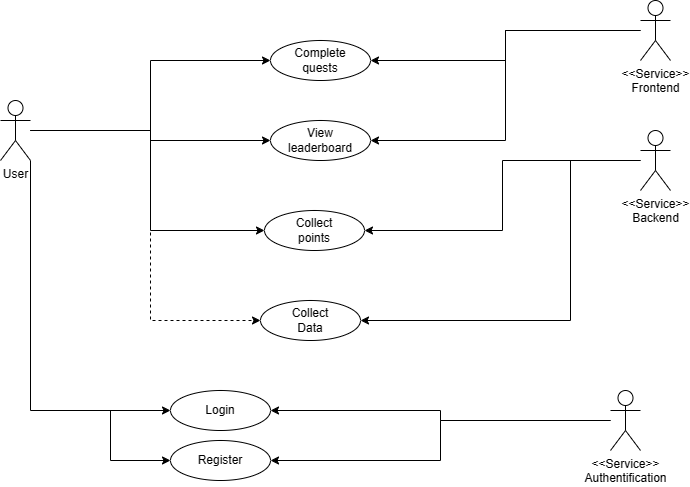

The diagram above was exported from draw.io. Its source (the exported page's mxGraphModel, read from the mxfile embedded in the PNG):
<mxGraphModel dx="1148" dy="636" grid="1" gridSize="10" guides="1" tooltips="1" connect="1" arrows="1" fold="1" page="1" pageScale="1" pageWidth="827" pageHeight="1169" math="0" shadow="0">
  <root>
    <mxCell id="0" />
    <mxCell id="1" parent="0" />
    <mxCell id="JrDk5qaiKjgMLHOQlopK-28" style="edgeStyle=orthogonalEdgeStyle;rounded=0;orthogonalLoop=1;jettySize=auto;html=1;exitX=1;exitY=1;exitDx=0;exitDy=0;exitPerimeter=0;entryX=0;entryY=0.5;entryDx=0;entryDy=0;" edge="1" parent="1" source="JrDk5qaiKjgMLHOQlopK-1" target="JrDk5qaiKjgMLHOQlopK-4">
      <mxGeometry relative="1" as="geometry" />
    </mxCell>
    <mxCell id="JrDk5qaiKjgMLHOQlopK-32" style="edgeStyle=orthogonalEdgeStyle;rounded=0;orthogonalLoop=1;jettySize=auto;html=1;entryX=0;entryY=0.5;entryDx=0;entryDy=0;" edge="1" parent="1" source="JrDk5qaiKjgMLHOQlopK-1" target="JrDk5qaiKjgMLHOQlopK-8">
      <mxGeometry relative="1" as="geometry" />
    </mxCell>
    <mxCell id="JrDk5qaiKjgMLHOQlopK-33" style="edgeStyle=orthogonalEdgeStyle;rounded=0;orthogonalLoop=1;jettySize=auto;html=1;entryX=0;entryY=0.5;entryDx=0;entryDy=0;" edge="1" parent="1" source="JrDk5qaiKjgMLHOQlopK-1" target="JrDk5qaiKjgMLHOQlopK-10">
      <mxGeometry relative="1" as="geometry" />
    </mxCell>
    <mxCell id="JrDk5qaiKjgMLHOQlopK-34" style="edgeStyle=orthogonalEdgeStyle;rounded=0;orthogonalLoop=1;jettySize=auto;html=1;entryX=0;entryY=0.5;entryDx=0;entryDy=0;" edge="1" parent="1" source="JrDk5qaiKjgMLHOQlopK-1" target="JrDk5qaiKjgMLHOQlopK-16">
      <mxGeometry relative="1" as="geometry">
        <Array as="points">
          <mxPoint x="200" y="210" />
          <mxPoint x="200" y="310" />
        </Array>
      </mxGeometry>
    </mxCell>
    <mxCell id="JrDk5qaiKjgMLHOQlopK-35" style="edgeStyle=orthogonalEdgeStyle;rounded=0;orthogonalLoop=1;jettySize=auto;html=1;entryX=0;entryY=0.5;entryDx=0;entryDy=0;dashed=1;" edge="1" parent="1" source="JrDk5qaiKjgMLHOQlopK-1" target="JrDk5qaiKjgMLHOQlopK-18">
      <mxGeometry relative="1" as="geometry">
        <Array as="points">
          <mxPoint x="200" y="210" />
          <mxPoint x="200" y="400" />
        </Array>
      </mxGeometry>
    </mxCell>
    <mxCell id="JrDk5qaiKjgMLHOQlopK-1" value="User" style="shape=umlActor;html=1;verticalLabelPosition=bottom;verticalAlign=top;align=center;" vertex="1" parent="1">
      <mxGeometry x="50" y="180" width="30" height="60" as="geometry" />
    </mxCell>
    <mxCell id="JrDk5qaiKjgMLHOQlopK-4" value="" style="ellipse;whiteSpace=wrap;html=1;" vertex="1" parent="1">
      <mxGeometry x="220" y="470" width="100" height="40" as="geometry" />
    </mxCell>
    <mxCell id="JrDk5qaiKjgMLHOQlopK-5" value="Login" style="text;html=1;strokeColor=none;fillColor=none;align=center;verticalAlign=middle;whiteSpace=wrap;rounded=0;" vertex="1" parent="1">
      <mxGeometry x="240" y="475" width="60" height="30" as="geometry" />
    </mxCell>
    <mxCell id="JrDk5qaiKjgMLHOQlopK-6" value="" style="ellipse;whiteSpace=wrap;html=1;" vertex="1" parent="1">
      <mxGeometry x="220" y="520" width="100" height="40" as="geometry" />
    </mxCell>
    <mxCell id="JrDk5qaiKjgMLHOQlopK-7" value="Register" style="text;html=1;strokeColor=none;fillColor=none;align=center;verticalAlign=middle;whiteSpace=wrap;rounded=0;" vertex="1" parent="1">
      <mxGeometry x="240" y="525" width="60" height="30" as="geometry" />
    </mxCell>
    <mxCell id="JrDk5qaiKjgMLHOQlopK-8" value="" style="ellipse;whiteSpace=wrap;html=1;" vertex="1" parent="1">
      <mxGeometry x="320" y="120" width="100" height="40" as="geometry" />
    </mxCell>
    <mxCell id="JrDk5qaiKjgMLHOQlopK-9" value="Complete quests" style="text;html=1;strokeColor=none;fillColor=none;align=center;verticalAlign=middle;whiteSpace=wrap;rounded=0;" vertex="1" parent="1">
      <mxGeometry x="340" y="125" width="60" height="30" as="geometry" />
    </mxCell>
    <mxCell id="JrDk5qaiKjgMLHOQlopK-10" value="" style="ellipse;whiteSpace=wrap;html=1;" vertex="1" parent="1">
      <mxGeometry x="320" y="200" width="100" height="40" as="geometry" />
    </mxCell>
    <mxCell id="JrDk5qaiKjgMLHOQlopK-11" value="View leaderboard" style="text;html=1;strokeColor=none;fillColor=none;align=center;verticalAlign=middle;whiteSpace=wrap;rounded=0;" vertex="1" parent="1">
      <mxGeometry x="340" y="205" width="60" height="30" as="geometry" />
    </mxCell>
    <mxCell id="JrDk5qaiKjgMLHOQlopK-30" style="edgeStyle=orthogonalEdgeStyle;rounded=0;orthogonalLoop=1;jettySize=auto;html=1;entryX=1;entryY=0.5;entryDx=0;entryDy=0;" edge="1" parent="1" source="JrDk5qaiKjgMLHOQlopK-15" target="JrDk5qaiKjgMLHOQlopK-4">
      <mxGeometry relative="1" as="geometry" />
    </mxCell>
    <mxCell id="JrDk5qaiKjgMLHOQlopK-31" style="edgeStyle=orthogonalEdgeStyle;rounded=0;orthogonalLoop=1;jettySize=auto;html=1;entryX=1;entryY=0.5;entryDx=0;entryDy=0;" edge="1" parent="1" source="JrDk5qaiKjgMLHOQlopK-15" target="JrDk5qaiKjgMLHOQlopK-6">
      <mxGeometry relative="1" as="geometry" />
    </mxCell>
    <mxCell id="JrDk5qaiKjgMLHOQlopK-15" value="&amp;lt;&amp;lt;Service&amp;gt;&amp;gt;&lt;br&gt;Authentification" style="shape=umlActor;html=1;verticalLabelPosition=bottom;verticalAlign=top;align=center;" vertex="1" parent="1">
      <mxGeometry x="660" y="470" width="30" height="60" as="geometry" />
    </mxCell>
    <mxCell id="JrDk5qaiKjgMLHOQlopK-16" value="" style="ellipse;whiteSpace=wrap;html=1;" vertex="1" parent="1">
      <mxGeometry x="314" y="290" width="100" height="40" as="geometry" />
    </mxCell>
    <mxCell id="JrDk5qaiKjgMLHOQlopK-17" value="Collect points" style="text;html=1;strokeColor=none;fillColor=none;align=center;verticalAlign=middle;whiteSpace=wrap;rounded=0;" vertex="1" parent="1">
      <mxGeometry x="334" y="295" width="60" height="30" as="geometry" />
    </mxCell>
    <mxCell id="JrDk5qaiKjgMLHOQlopK-18" value="" style="ellipse;whiteSpace=wrap;html=1;" vertex="1" parent="1">
      <mxGeometry x="310" y="380" width="100" height="40" as="geometry" />
    </mxCell>
    <mxCell id="JrDk5qaiKjgMLHOQlopK-19" value="Collect Data" style="text;html=1;strokeColor=none;fillColor=none;align=center;verticalAlign=middle;whiteSpace=wrap;rounded=0;" vertex="1" parent="1">
      <mxGeometry x="330" y="385" width="60" height="30" as="geometry" />
    </mxCell>
    <mxCell id="JrDk5qaiKjgMLHOQlopK-43" style="edgeStyle=orthogonalEdgeStyle;rounded=0;orthogonalLoop=1;jettySize=auto;html=1;entryX=1;entryY=0.5;entryDx=0;entryDy=0;" edge="1" parent="1" source="JrDk5qaiKjgMLHOQlopK-22" target="JrDk5qaiKjgMLHOQlopK-18">
      <mxGeometry relative="1" as="geometry">
        <Array as="points">
          <mxPoint x="620" y="240" />
          <mxPoint x="620" y="400" />
        </Array>
      </mxGeometry>
    </mxCell>
    <mxCell id="JrDk5qaiKjgMLHOQlopK-44" style="edgeStyle=orthogonalEdgeStyle;rounded=0;orthogonalLoop=1;jettySize=auto;html=1;entryX=1;entryY=0.5;entryDx=0;entryDy=0;" edge="1" parent="1" source="JrDk5qaiKjgMLHOQlopK-22" target="JrDk5qaiKjgMLHOQlopK-16">
      <mxGeometry relative="1" as="geometry" />
    </mxCell>
    <mxCell id="JrDk5qaiKjgMLHOQlopK-22" value="&amp;lt;&amp;lt;Service&amp;gt;&amp;gt;&lt;br&gt;Backend" style="shape=umlActor;html=1;verticalLabelPosition=bottom;verticalAlign=top;align=center;" vertex="1" parent="1">
      <mxGeometry x="690" y="210" width="30" height="60" as="geometry" />
    </mxCell>
    <mxCell id="JrDk5qaiKjgMLHOQlopK-29" value="" style="endArrow=classic;html=1;rounded=0;entryX=0;entryY=0.5;entryDx=0;entryDy=0;" edge="1" parent="1" target="JrDk5qaiKjgMLHOQlopK-6">
      <mxGeometry width="50" height="50" relative="1" as="geometry">
        <mxPoint x="160" y="490" as="sourcePoint" />
        <mxPoint x="130" y="490" as="targetPoint" />
        <Array as="points">
          <mxPoint x="160" y="540" />
        </Array>
      </mxGeometry>
    </mxCell>
    <mxCell id="JrDk5qaiKjgMLHOQlopK-46" style="edgeStyle=orthogonalEdgeStyle;rounded=0;orthogonalLoop=1;jettySize=auto;html=1;entryX=1;entryY=0.5;entryDx=0;entryDy=0;" edge="1" parent="1" source="JrDk5qaiKjgMLHOQlopK-37" target="JrDk5qaiKjgMLHOQlopK-8">
      <mxGeometry relative="1" as="geometry" />
    </mxCell>
    <mxCell id="JrDk5qaiKjgMLHOQlopK-47" style="edgeStyle=orthogonalEdgeStyle;rounded=0;orthogonalLoop=1;jettySize=auto;html=1;entryX=1;entryY=0.5;entryDx=0;entryDy=0;" edge="1" parent="1" source="JrDk5qaiKjgMLHOQlopK-37" target="JrDk5qaiKjgMLHOQlopK-10">
      <mxGeometry relative="1" as="geometry" />
    </mxCell>
    <mxCell id="JrDk5qaiKjgMLHOQlopK-37" value="&amp;lt;&amp;lt;Service&amp;gt;&amp;gt;&lt;br&gt;Frontend" style="shape=umlActor;html=1;verticalLabelPosition=bottom;verticalAlign=top;align=center;" vertex="1" parent="1">
      <mxGeometry x="690" y="80" width="30" height="60" as="geometry" />
    </mxCell>
  </root>
</mxGraphModel>